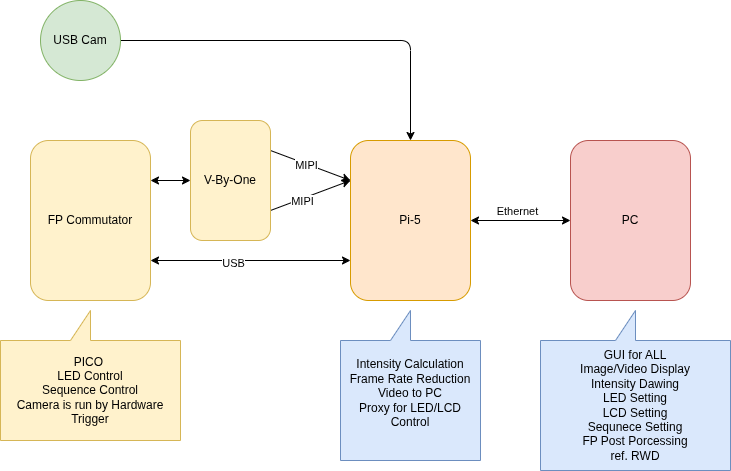

The diagram above was exported from draw.io. Its source (the exported page's mxGraphModel, read from the mxfile embedded in the PNG):
<mxGraphModel dx="750" dy="383" grid="1" gridSize="10" guides="1" tooltips="1" connect="1" arrows="1" fold="1" page="1" pageScale="1" pageWidth="850" pageHeight="1100" math="0" shadow="0">
  <root>
    <mxCell id="0" />
    <mxCell id="1" parent="0" />
    <mxCell id="4" style="edgeStyle=none;html=1;exitX=1;exitY=0.25;exitDx=0;exitDy=0;entryX=0;entryY=0.5;entryDx=0;entryDy=0;startArrow=classic;startFill=1;" edge="1" parent="1" source="2" target="3">
      <mxGeometry relative="1" as="geometry" />
    </mxCell>
    <mxCell id="11" style="edgeStyle=none;html=1;exitX=1;exitY=0.75;exitDx=0;exitDy=0;entryX=0;entryY=0.75;entryDx=0;entryDy=0;startArrow=classic;startFill=1;" edge="1" parent="1" source="2" target="6">
      <mxGeometry relative="1" as="geometry" />
    </mxCell>
    <mxCell id="12" value="USB" style="edgeLabel;html=1;align=center;verticalAlign=middle;resizable=0;points=[];" vertex="1" connectable="0" parent="11">
      <mxGeometry x="-0.1804" y="-2" relative="1" as="geometry">
        <mxPoint as="offset" />
      </mxGeometry>
    </mxCell>
    <mxCell id="2" value="FP Commutator" style="rounded=1;whiteSpace=wrap;html=1;fillColor=#fff2cc;strokeColor=#d6b656;" vertex="1" parent="1">
      <mxGeometry x="120" y="200" width="120" height="160" as="geometry" />
    </mxCell>
    <mxCell id="7" style="edgeStyle=none;html=1;exitX=1;exitY=0.25;exitDx=0;exitDy=0;entryX=0;entryY=0.25;entryDx=0;entryDy=0;" edge="1" parent="1" source="3" target="6">
      <mxGeometry relative="1" as="geometry" />
    </mxCell>
    <mxCell id="9" value="MIPI" style="edgeLabel;html=1;align=center;verticalAlign=middle;resizable=0;points=[];" vertex="1" connectable="0" parent="7">
      <mxGeometry x="-0.1191" y="-1" relative="1" as="geometry">
        <mxPoint as="offset" />
      </mxGeometry>
    </mxCell>
    <mxCell id="8" style="edgeStyle=none;html=1;exitX=1;exitY=0.75;exitDx=0;exitDy=0;" edge="1" parent="1" source="3">
      <mxGeometry relative="1" as="geometry">
        <mxPoint x="440" y="240" as="targetPoint" />
      </mxGeometry>
    </mxCell>
    <mxCell id="10" value="MIPI" style="edgeLabel;html=1;align=center;verticalAlign=middle;resizable=0;points=[];" vertex="1" connectable="0" parent="8">
      <mxGeometry x="-0.2387" y="-1" relative="1" as="geometry">
        <mxPoint y="1" as="offset" />
      </mxGeometry>
    </mxCell>
    <mxCell id="3" value="V-By-One" style="rounded=1;whiteSpace=wrap;html=1;fillColor=#fff2cc;strokeColor=#d6b656;" vertex="1" parent="1">
      <mxGeometry x="280" y="180" width="80" height="120" as="geometry" />
    </mxCell>
    <mxCell id="15" style="edgeStyle=none;html=1;exitX=1;exitY=0.5;exitDx=0;exitDy=0;startArrow=classic;startFill=1;" edge="1" parent="1" source="6" target="14">
      <mxGeometry relative="1" as="geometry" />
    </mxCell>
    <mxCell id="16" value="Ethernet" style="edgeLabel;html=1;align=center;verticalAlign=middle;resizable=0;points=[];" vertex="1" connectable="0" parent="15">
      <mxGeometry x="-0.3874" y="-1" relative="1" as="geometry">
        <mxPoint x="15" y="-11" as="offset" />
      </mxGeometry>
    </mxCell>
    <mxCell id="6" value="Pi-5" style="rounded=1;whiteSpace=wrap;html=1;fillColor=#ffe6cc;strokeColor=#d79b00;" vertex="1" parent="1">
      <mxGeometry x="440" y="200" width="120" height="160" as="geometry" />
    </mxCell>
    <mxCell id="13" value="PICO&amp;nbsp;&lt;div&gt;&lt;font color=&quot;#000000&quot;&gt;LED Control&lt;br&gt;&lt;/font&gt;&lt;div&gt;Sequence Control&lt;/div&gt;&lt;/div&gt;&lt;div&gt;Camera is run by Hardware Trigger&lt;/div&gt;" style="shape=callout;whiteSpace=wrap;html=1;perimeter=calloutPerimeter;direction=west;strokeColor=#d6b656;fillColor=#fff2cc;" vertex="1" parent="1">
      <mxGeometry x="90" y="370" width="180" height="130" as="geometry" />
    </mxCell>
    <mxCell id="14" value="PC" style="rounded=1;whiteSpace=wrap;html=1;fillColor=#f8cecc;strokeColor=#b85450;" vertex="1" parent="1">
      <mxGeometry x="660" y="200" width="120" height="160" as="geometry" />
    </mxCell>
    <mxCell id="17" value="Intensity Calculation&lt;div&gt;Frame Rate Reduction&lt;/div&gt;&lt;div&gt;Video to PC&lt;/div&gt;&lt;div&gt;Proxy for LED/LCD Control&lt;/div&gt;&lt;div&gt;&lt;br&gt;&lt;/div&gt;" style="shape=callout;whiteSpace=wrap;html=1;perimeter=calloutPerimeter;direction=west;fillColor=#dae8fc;strokeColor=#6c8ebf;" vertex="1" parent="1">
      <mxGeometry x="430" y="370" width="140" height="150" as="geometry" />
    </mxCell>
    <mxCell id="18" value="GUI for ALL&lt;div&gt;Image/Video Display&lt;/div&gt;&lt;div&gt;Intensity Dawing&lt;/div&gt;&lt;div&gt;LED Setting&lt;/div&gt;&lt;div&gt;LCD Setting&lt;/div&gt;&lt;div&gt;Sequnece Setting&lt;/div&gt;&lt;div&gt;FP Post Porcessing&lt;/div&gt;&lt;div&gt;ref. RWD&lt;/div&gt;" style="shape=callout;whiteSpace=wrap;html=1;perimeter=calloutPerimeter;direction=west;fillColor=#dae8fc;strokeColor=#6c8ebf;" vertex="1" parent="1">
      <mxGeometry x="630" y="370" width="190" height="160" as="geometry" />
    </mxCell>
    <mxCell id="20" style="edgeStyle=none;html=1;exitX=1;exitY=0.5;exitDx=0;exitDy=0;entryX=0.5;entryY=0;entryDx=0;entryDy=0;" edge="1" parent="1" source="19" target="6">
      <mxGeometry relative="1" as="geometry">
        <Array as="points">
          <mxPoint x="500" y="100" />
        </Array>
      </mxGeometry>
    </mxCell>
    <mxCell id="19" value="USB Cam" style="ellipse;whiteSpace=wrap;html=1;aspect=fixed;fillColor=#d5e8d4;strokeColor=#82b366;" vertex="1" parent="1">
      <mxGeometry x="130" y="60" width="80" height="80" as="geometry" />
    </mxCell>
  </root>
</mxGraphModel>